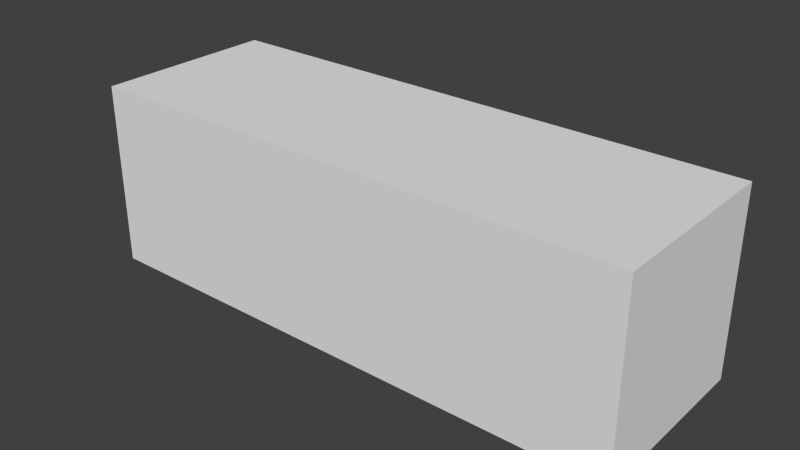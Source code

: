 # Source: building_block.blend  (saved by Blender 2.65.0; exported with 4.5.12 LTS)
import bpy
from mathutils import Matrix  # noqa: F401  (used for matrix-valued properties, if any)

bpy.ops.wm.read_factory_settings(use_empty=True)
scene = bpy.context.scene
scene.name = 'Scene'

# ---- collections
col_collection_1 = bpy.data.collections.new('Collection 1'); scene.collection.children.link(col_collection_1)

# ---- world
world_world = bpy.data.worlds.new('World'); scene.world = world_world
world_world.color = (0.05088, 0.05088, 0.05088)
world_world.use_sun_shadow = False
world_world.sun_shadow_jitter_overblur = 0.0
world_world.cycles.sampling_method = 'MANUAL'
world_world.cycles.sample_map_resolution = 256

# ---- meshes
me_cube = bpy.data.meshes.new('Cube')
me_cube.from_pydata([(-4.5, -1.5, -1.5), (-4.5, 1.5, -1.5), (4.5, 1.5, -1.5), (4.5, -1.5, -1.5), (-4.5, -1.5, 1.5), (-4.5, 1.5, 1.5), (4.5, 1.5, 1.5), (4.5, -1.5, 1.5)], [], [(4, 5, 1, 0), (5, 6, 2, 1), (6, 7, 3, 2), (7, 4, 0, 3), (0, 1, 2, 3), (7, 6, 5, 4)])
_uv = me_cube.uv_layers.new(name='UVMap')
_uv.uv.foreach_set('vector', [0.02131, 0.3639, 0.3558, 0.3639, 0.3558, 0.6984, 0.02131, 0.6984, 5.773e-05, 0.365, 0.9999, 0.365, 0.9999, 0.6983, 5.783e-05, 0.6983, 0.3558, 0.6984, 0.02131, 0.6984, 0.02131, 0.3639, 0.3558, 0.3639, 0.9999, 0.6983, 5.773e-05, 0.6983, 5.778e-05, 0.365, 0.9999, 0.365, 5.783e-05, 0.3334, 5.773e-05, 5.773e-05, 0.9999, 5.773e-05, 0.9999, 0.3334, 0.9999, 5.773e-05, 0.9999, 0.3334, 5.778e-05, 0.3334, 5.773e-05, 5.79e-05])
me_cube.use_remesh_preserve_volume = False
me_cube.use_remesh_preserve_attributes = False
me_cube.use_mirror_vertex_groups = False
me_cube.update()

# ---- objects
ob_cube = bpy.data.objects.new('Cube', me_cube)

# ---- transforms, parenting, visibility, modifiers, constraints
ob_cube.location = (0.0, 0.0, 0.0)
ob_cube.lineart.crease_threshold = 0.0
_m = ob_cube.modifiers.new('EdgeSplit', 'EDGE_SPLIT')

# ---- collection membership
col_collection_1.objects.link(ob_cube)

# ---- scene / render settings (as saved in the file)
scene.frame_start = 1; scene.frame_end = 250; scene.frame_set(1)
scene.render.engine = 'BLENDER_EEVEE_NEXT'
scene.render.image_settings.color_mode = 'RGB'
scene.render.image_settings.compression = 90
scene.render.resolution_percentage = 50
scene.render.dither_intensity = 0.0
scene.render.bake_margin = 2
scene.render.bake_bias = 0.0
scene.cycles.use_denoising = False
scene.cycles.samples = 10
scene.cycles.sampling_pattern = 'TABULATED_SOBOL'
scene.cycles.light_sampling_threshold = 0.0
scene.cycles.use_adaptive_sampling = False
scene.cycles.use_light_tree = False
scene.cycles.blur_glossy = 0.0
scene.cycles.volume_bounces = 1
scene.cycles.pixel_filter_type = 'GAUSSIAN'
scene.cycles.sample_clamp_indirect = 0.0
scene.view_settings.view_transform = 'Standard'
bpy.context.view_layer.update()

# ---- added for rendering (the .blend has no active camera and no usable light): camera, sun
cam_auto = bpy.data.cameras.new('AutoCamera')
cam_auto.lens = 50.0
cam_auto.sensor_width = 36.0
cam_auto.clip_end = 1000.0
ob_auto_camera = bpy.data.objects.new('AutoCamera', cam_auto)
scene.collection.objects.link(ob_auto_camera)
ob_auto_camera.location = (9.20587, -11.047, 7.36469)
ob_auto_camera.rotation_euler = (1.09748, -7.21219e-08, 0.694738)
scene.camera = ob_auto_camera
light_auto_sun = bpy.data.lights.new('AutoSun', 'SUN')
light_auto_sun.energy = 3.0
light_auto_sun.angle = 0.0523599
ob_auto_sun = bpy.data.objects.new('AutoSun', light_auto_sun)
scene.collection.objects.link(ob_auto_sun)
ob_auto_sun.rotation_euler = (0.872665, 0.174533, 0.523599)
bpy.context.view_layer.update()
